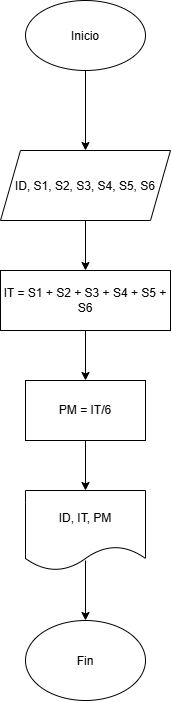

The diagram above was exported from draw.io. Its source (the exported page's mxGraphModel, read from the mxfile embedded in the PNG):
<mxGraphModel dx="1030" dy="658" grid="1" gridSize="10" guides="1" tooltips="1" connect="1" arrows="1" fold="1" page="1" pageScale="1" pageWidth="827" pageHeight="1169" math="0" shadow="0">
  <root>
    <mxCell id="0" />
    <mxCell id="1" parent="0" />
    <mxCell id="ResC_9plOeJ5De3sdbt_-1" parent="1" style="ellipse;whiteSpace=wrap;html=1;shapeInside=1;" value="Inicio" vertex="1">
      <mxGeometry height="70" width="120" x="340" y="50" as="geometry" />
    </mxCell>
    <mxCell id="ResC_9plOeJ5De3sdbt_-3" edge="1" parent="1" source="ResC_9plOeJ5De3sdbt_-1" style="endArrow=classic;html=1;rounded=0;exitX=0.5;exitY=1;exitDx=0;exitDy=0;" value="">
      <mxGeometry height="50" relative="1" width="50" as="geometry">
        <mxPoint x="390" y="370" as="sourcePoint" />
        <mxPoint x="400" y="200" as="targetPoint" />
      </mxGeometry>
    </mxCell>
    <mxCell id="ResC_9plOeJ5De3sdbt_-4" parent="1" style="shape=parallelogram;perimeter=parallelogramPerimeter;whiteSpace=wrap;html=1;shapeInside=1;fixedSize=1;" value="ID, S1, S2, S3, S4, S5, S6" vertex="1">
      <mxGeometry height="70" width="170" x="315" y="200" as="geometry" />
    </mxCell>
    <mxCell id="ResC_9plOeJ5De3sdbt_-6" edge="1" parent="1" source="ResC_9plOeJ5De3sdbt_-4" style="endArrow=classic;html=1;rounded=0;exitX=0.5;exitY=1;exitDx=0;exitDy=0;" value="">
      <mxGeometry height="50" relative="1" width="50" as="geometry">
        <mxPoint x="390" y="370" as="sourcePoint" />
        <mxPoint x="400" y="320" as="targetPoint" />
      </mxGeometry>
    </mxCell>
    <mxCell id="ResC_9plOeJ5De3sdbt_-8" parent="1" style="rounded=0;whiteSpace=wrap;html=1;" value="IT = S1 + S2 + S3 + S4 + S5 + S6" vertex="1">
      <mxGeometry height="60" width="170" x="315" y="320" as="geometry" />
    </mxCell>
    <mxCell id="ResC_9plOeJ5De3sdbt_-9" parent="1" style="rounded=0;whiteSpace=wrap;html=1;" value="PM = IT/6" vertex="1">
      <mxGeometry height="60" width="120" x="340" y="430" as="geometry" />
    </mxCell>
    <mxCell id="ResC_9plOeJ5De3sdbt_-10" parent="1" style="shape=document;whiteSpace=wrap;html=1;boundedLbl=1;" value="ID, IT, PM" vertex="1">
      <mxGeometry height="80" width="120" x="340" y="540" as="geometry" />
    </mxCell>
    <mxCell id="ResC_9plOeJ5De3sdbt_-11" parent="1" style="ellipse;whiteSpace=wrap;html=1;shapeInside=1;" value="Fin" vertex="1">
      <mxGeometry height="80" width="120" x="340" y="670" as="geometry" />
    </mxCell>
    <mxCell id="ResC_9plOeJ5De3sdbt_-14" edge="1" parent="1" source="ResC_9plOeJ5De3sdbt_-8" style="endArrow=classic;html=1;rounded=0;exitX=0.5;exitY=1;exitDx=0;exitDy=0;entryX=0.5;entryY=0;entryDx=0;entryDy=0;" target="ResC_9plOeJ5De3sdbt_-9" value="">
      <mxGeometry height="50" relative="1" width="50" as="geometry">
        <mxPoint x="390" y="440" as="sourcePoint" />
        <mxPoint x="440" y="390" as="targetPoint" />
      </mxGeometry>
    </mxCell>
    <mxCell id="ResC_9plOeJ5De3sdbt_-15" edge="1" parent="1" source="ResC_9plOeJ5De3sdbt_-9" style="endArrow=classic;html=1;rounded=0;exitX=0.5;exitY=1;exitDx=0;exitDy=0;entryX=0.5;entryY=0;entryDx=0;entryDy=0;" target="ResC_9plOeJ5De3sdbt_-10" value="">
      <mxGeometry height="50" relative="1" width="50" as="geometry">
        <mxPoint x="390" y="440" as="sourcePoint" />
        <mxPoint x="440" y="390" as="targetPoint" />
      </mxGeometry>
    </mxCell>
    <mxCell id="ResC_9plOeJ5De3sdbt_-16" edge="1" parent="1" source="ResC_9plOeJ5De3sdbt_-10" style="endArrow=classic;html=1;rounded=0;exitX=0.5;exitY=0.875;exitDx=0;exitDy=0;exitPerimeter=0;entryX=0.5;entryY=0;entryDx=0;entryDy=0;" target="ResC_9plOeJ5De3sdbt_-11" value="">
      <mxGeometry height="50" relative="1" width="50" as="geometry">
        <mxPoint x="390" y="440" as="sourcePoint" />
        <mxPoint x="440" y="390" as="targetPoint" />
      </mxGeometry>
    </mxCell>
  </root>
</mxGraphModel>